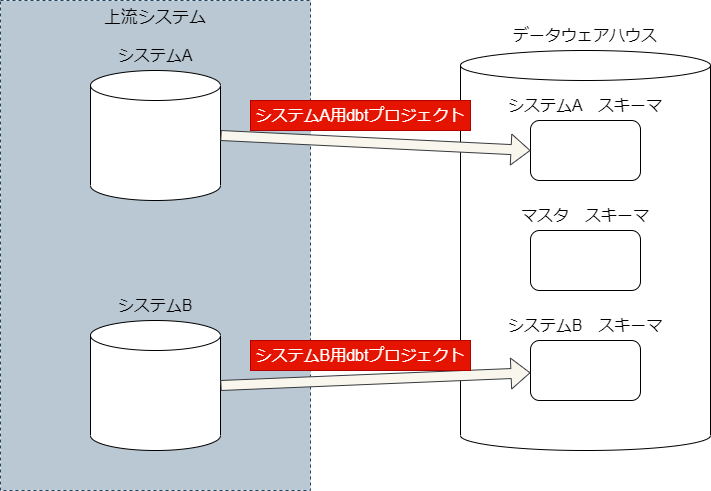

The diagram above was exported from draw.io. Its source (the exported page's mxGraphModel, read from the mxfile embedded in the PNG):
<mxGraphModel dx="970" dy="702" grid="1" gridSize="10" guides="1" tooltips="1" connect="1" arrows="1" fold="1" page="1" pageScale="1" pageWidth="850" pageHeight="1100" math="0" shadow="0">
  <root>
    <mxCell id="0" />
    <mxCell id="1" parent="0" />
    <mxCell id="5" value="" style="shape=cylinder3;whiteSpace=wrap;html=1;boundedLbl=1;backgroundOutline=1;size=15;" vertex="1" parent="1">
      <mxGeometry x="500" y="170" width="250" height="400" as="geometry" />
    </mxCell>
    <mxCell id="3" value="システムA　スキーマ" style="text;html=1;strokeColor=none;fillColor=none;align=center;verticalAlign=middle;whiteSpace=wrap;rounded=0;fontSize=16;" vertex="1" parent="1">
      <mxGeometry x="500" y="210" width="250" height="30" as="geometry" />
    </mxCell>
    <mxCell id="4" value="" style="rounded=1;whiteSpace=wrap;html=1;" vertex="1" parent="1">
      <mxGeometry x="570" y="240" width="110" height="60" as="geometry" />
    </mxCell>
    <mxCell id="6" value="" style="rounded=1;whiteSpace=wrap;html=1;" vertex="1" parent="1">
      <mxGeometry x="570" y="350" width="110" height="60" as="geometry" />
    </mxCell>
    <mxCell id="7" value="" style="rounded=1;whiteSpace=wrap;html=1;" vertex="1" parent="1">
      <mxGeometry x="570" y="460" width="110" height="60" as="geometry" />
    </mxCell>
    <mxCell id="8" value="システムB　スキーマ" style="text;html=1;strokeColor=none;fillColor=none;align=center;verticalAlign=middle;whiteSpace=wrap;rounded=0;fontSize=16;" vertex="1" parent="1">
      <mxGeometry x="500" y="430" width="250" height="30" as="geometry" />
    </mxCell>
    <mxCell id="9" value="マスタ　スキーマ" style="text;html=1;strokeColor=none;fillColor=none;align=center;verticalAlign=middle;whiteSpace=wrap;rounded=0;fontSize=16;" vertex="1" parent="1">
      <mxGeometry x="500" y="320" width="250" height="30" as="geometry" />
    </mxCell>
    <mxCell id="10" value="データウェアハウス" style="text;html=1;strokeColor=none;fillColor=none;align=center;verticalAlign=middle;whiteSpace=wrap;rounded=0;fontSize=16;" vertex="1" parent="1">
      <mxGeometry x="500" y="140" width="250" height="30" as="geometry" />
    </mxCell>
    <mxCell id="12" value="上流システム" style="fillColor=#bac8d3;strokeColor=#23445d;dashed=1;verticalAlign=top;fontStyle=0;fontSize=17;" vertex="1" parent="1">
      <mxGeometry x="40" y="120" width="310" height="490" as="geometry" />
    </mxCell>
    <mxCell id="13" value="" style="shape=cylinder3;whiteSpace=wrap;html=1;boundedLbl=1;backgroundOutline=1;size=15;" vertex="1" parent="1">
      <mxGeometry x="130" y="190" width="130" height="130" as="geometry" />
    </mxCell>
    <mxCell id="14" value="システムA" style="text;html=1;strokeColor=none;fillColor=none;align=center;verticalAlign=middle;whiteSpace=wrap;rounded=0;fontSize=16;" vertex="1" parent="1">
      <mxGeometry x="130" y="160" width="130" height="30" as="geometry" />
    </mxCell>
    <mxCell id="15" value="" style="shape=cylinder3;whiteSpace=wrap;html=1;boundedLbl=1;backgroundOutline=1;size=15;" vertex="1" parent="1">
      <mxGeometry x="130" y="440" width="130" height="130" as="geometry" />
    </mxCell>
    <mxCell id="16" value="システムB" style="text;html=1;strokeColor=none;fillColor=none;align=center;verticalAlign=middle;whiteSpace=wrap;rounded=0;fontSize=16;" vertex="1" parent="1">
      <mxGeometry x="130" y="410" width="130" height="30" as="geometry" />
    </mxCell>
    <mxCell id="17" value="" style="shape=flexArrow;endArrow=classic;html=1;exitX=1;exitY=0.5;exitDx=0;exitDy=0;exitPerimeter=0;entryX=0;entryY=0.5;entryDx=0;entryDy=0;fillColor=#f9f7ed;strokeColor=#36393d;" edge="1" parent="1" source="13" target="4">
      <mxGeometry width="50" height="50" relative="1" as="geometry">
        <mxPoint x="470" y="390" as="sourcePoint" />
        <mxPoint x="520" y="340" as="targetPoint" />
      </mxGeometry>
    </mxCell>
    <mxCell id="18" value="" style="shape=flexArrow;endArrow=classic;html=1;exitX=1;exitY=0.5;exitDx=0;exitDy=0;exitPerimeter=0;fillColor=#f9f7ed;strokeColor=#36393d;" edge="1" parent="1" source="15" target="7">
      <mxGeometry width="50" height="50" relative="1" as="geometry">
        <mxPoint x="270" y="265" as="sourcePoint" />
        <mxPoint x="580" y="280" as="targetPoint" />
      </mxGeometry>
    </mxCell>
    <mxCell id="19" value="システムA用dbtプロジェクト" style="text;html=1;strokeColor=#B20000;fillColor=#e51400;align=center;verticalAlign=middle;whiteSpace=wrap;rounded=0;fontSize=16;fontColor=#ffffff;" vertex="1" parent="1">
      <mxGeometry x="290" y="220" width="220" height="30" as="geometry" />
    </mxCell>
    <mxCell id="20" value="システムB用dbtプロジェクト" style="text;html=1;strokeColor=#B20000;fillColor=#e51400;align=center;verticalAlign=middle;whiteSpace=wrap;rounded=0;fontSize=16;fontColor=#ffffff;" vertex="1" parent="1">
      <mxGeometry x="290" y="460" width="220" height="30" as="geometry" />
    </mxCell>
  </root>
</mxGraphModel>